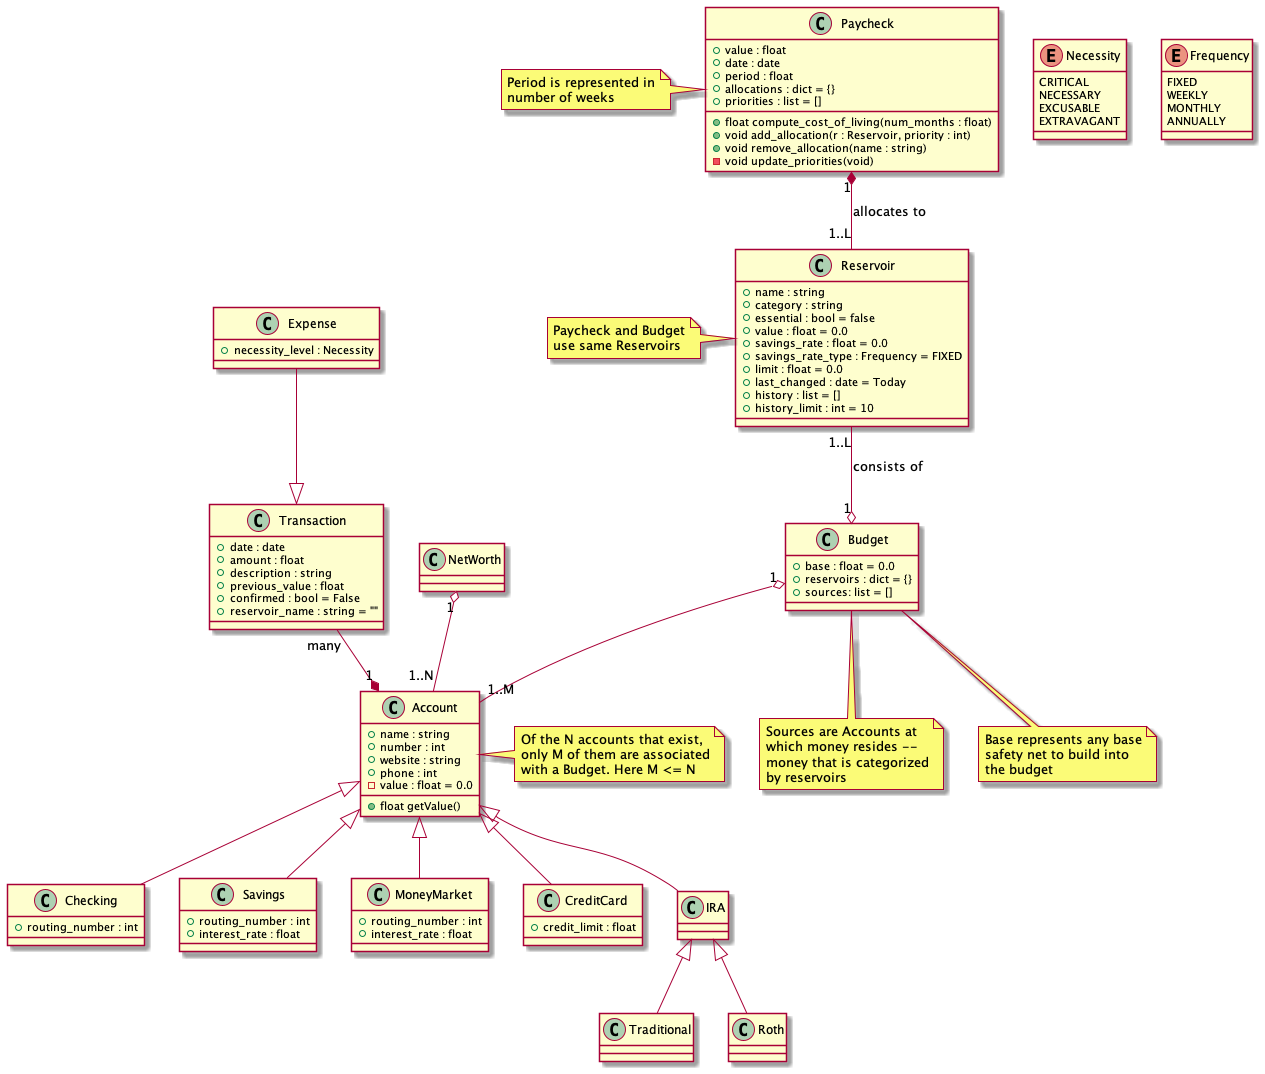

The diagram above was rendered by PlantUML. Its source (embedded in the PNG):
@startuml

enum Necessity {
    CRITICAL
    NECESSARY
    EXCUSABLE
    EXTRAVAGANT
}

class Transaction {
    + date : date
    + amount : float
    + description : string
    + previous_value : float
    + confirmed : bool = False
    + reservoir_name : string = ""
}

class Expense {
    + necessity_level : Necessity
}

class Account {
    + name : string
    + number : int
    + website : string
    + phone : int
    - value : float = 0.0
    + float getValue()
}

note right of Account
    Of the N accounts that exist,
    only M of them are associated
    with a Budget. Here M <= N
end note

class Checking {
    + routing_number : int
}

class Savings {
    + routing_number : int
    + interest_rate : float
}

class MoneyMarket {
    + routing_number : int
    + interest_rate : float
}

class CreditCard {
    ' TODO
    + credit_limit : float
}

class IRA {
    ' TODO: Individual retirement account
}

class Traditional {
    ' TODO: Traditional IRA
}

class Roth {
    ' TODO: Roth IRA
}

enum Frequency {
    FIXED
    WEEKLY
    MONTHLY
    ANNUALLY
}

class Reservoir {
    + name : string
    + category : string
    + essential : bool = false
    + value : float = 0.0
    + savings_rate : float = 0.0
    + savings_rate_type : Frequency = FIXED
    + limit : float = 0.0
    + last_changed : date = Today
    + history : list = []
    + history_limit : int = 10
}

note left of Reservoir
    Paycheck and Budget
    use same Reservoirs
end note

class Budget {
    + base : float = 0.0
    + reservoirs : dict = {}
    + sources: list = []
}

note bottom of Budget
    Base represents any base
    safety net to build into
    the budget
end note

note bottom of Budget
    Sources are Accounts at
    which money resides --
    money that is categorized
    by reservoirs
end note

class Paycheck {
    + value : float
    + date : date
    + period : float
    + allocations : dict = {}
    + priorities : list = []
    + float compute_cost_of_living(num_months : float)
    + void add_allocation(r : Reservoir, priority : int)
    + void remove_allocation(name : string)
    - void update_priorities(void)
}

note left of Paycheck
    Period is represented in
    number of weeks
end note

class NetWorth {
    ' TODO: Net worth
}

NetWorth "1" o-- "1..N" Account
Paycheck "1" *-- "1..L" Reservoir : allocates to
Reservoir "1..L" --o "1" Budget : consists of
Budget "1" o-- "1..M" Account

' A collection of transactions could also be called a "ledger"
Expense --|> Transaction
Transaction "many" --* "1" Account

' Account relationships
Account <|-- Checking
Account <|-- Savings
Account <|-- MoneyMarket
Account <|-- CreditCard
Account <|-- IRA
IRA <|-- Traditional
IRA <|-- Roth

@enduml